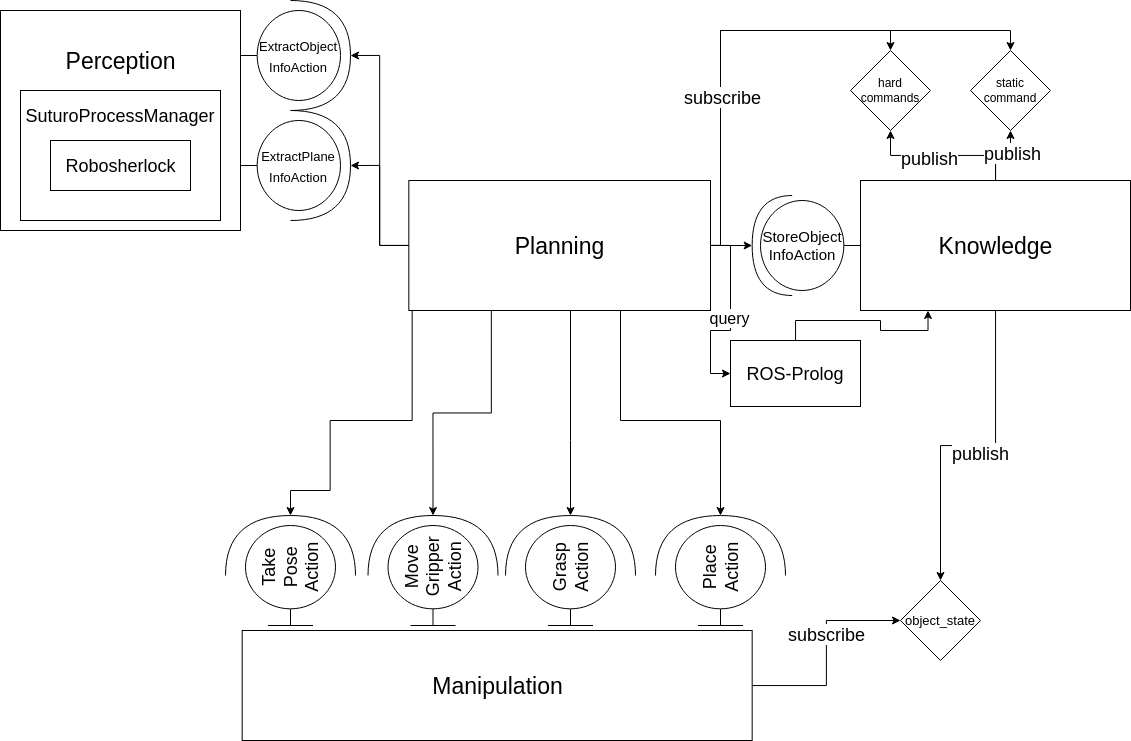

The diagram above was exported from draw.io. Its source (the exported page's mxGraphModel, read from the mxfile embedded in the PNG):
<mxGraphModel dx="856" dy="532" grid="1" gridSize="10" guides="1" tooltips="1" connect="1" arrows="1" fold="1" page="1" pageScale="1" pageWidth="1169" pageHeight="827" math="0" shadow="0">
  <root>
    <mxCell id="0" />
    <mxCell id="1" parent="0" />
    <mxCell id="MCYXMMqYYZVDXR5rW_Yo-1" value="&lt;div style=&quot;font-size: 23px&quot;&gt;Perception&lt;/div&gt;" style="html=1;spacingBottom=120;" parent="1" vertex="1">
      <mxGeometry x="20" y="30" width="240" height="220" as="geometry" />
    </mxCell>
    <mxCell id="MCYXMMqYYZVDXR5rW_Yo-45" style="edgeStyle=orthogonalEdgeStyle;rounded=0;orthogonalLoop=1;jettySize=auto;html=1;entryX=1;entryY=0.5;entryDx=0;entryDy=0;entryPerimeter=0;fontSize=18;" parent="1" target="MCYXMMqYYZVDXR5rW_Yo-42" edge="1">
      <mxGeometry relative="1" as="geometry">
        <Array as="points">
          <mxPoint x="431.67" y="440" />
          <mxPoint x="349.67" y="440" />
          <mxPoint x="349.67" y="510" />
          <mxPoint x="309.67" y="510" />
        </Array>
        <mxPoint x="431.67" y="330.0000000000001" as="sourcePoint" />
      </mxGeometry>
    </mxCell>
    <mxCell id="MCYXMMqYYZVDXR5rW_Yo-47" style="edgeStyle=orthogonalEdgeStyle;rounded=0;orthogonalLoop=1;jettySize=auto;html=1;entryX=1;entryY=0.5;entryDx=0;entryDy=0;entryPerimeter=0;fontSize=18;" parent="1" target="MCYXMMqYYZVDXR5rW_Yo-29" edge="1">
      <mxGeometry relative="1" as="geometry">
        <mxPoint x="510.83666666666676" y="330.0000000000001" as="sourcePoint" />
      </mxGeometry>
    </mxCell>
    <mxCell id="MCYXMMqYYZVDXR5rW_Yo-48" style="edgeStyle=orthogonalEdgeStyle;rounded=0;orthogonalLoop=1;jettySize=auto;html=1;entryX=1;entryY=0.5;entryDx=0;entryDy=0;entryPerimeter=0;fontSize=18;" parent="1" target="MCYXMMqYYZVDXR5rW_Yo-38" edge="1">
      <mxGeometry relative="1" as="geometry">
        <Array as="points">
          <mxPoint x="590" y="460" />
          <mxPoint x="590" y="460" />
        </Array>
        <mxPoint x="590.0033333333334" y="330.0000000000001" as="sourcePoint" />
      </mxGeometry>
    </mxCell>
    <mxCell id="MCYXMMqYYZVDXR5rW_Yo-49" style="edgeStyle=orthogonalEdgeStyle;rounded=0;orthogonalLoop=1;jettySize=auto;html=1;entryX=1;entryY=0.5;entryDx=0;entryDy=0;entryPerimeter=0;fontSize=18;" parent="1" target="MCYXMMqYYZVDXR5rW_Yo-40" edge="1">
      <mxGeometry relative="1" as="geometry">
        <Array as="points">
          <mxPoint x="640" y="440" />
          <mxPoint x="740" y="440" />
        </Array>
        <mxPoint x="640.0033333333334" y="330.0000000000001" as="sourcePoint" />
      </mxGeometry>
    </mxCell>
    <mxCell id="AAQQxg-Q6XjtSC0mkvUI-15" style="edgeStyle=orthogonalEdgeStyle;rounded=0;orthogonalLoop=1;jettySize=auto;html=1;entryX=1;entryY=0.5;entryDx=0;entryDy=0;entryPerimeter=0;fontSize=18;" parent="1" source="MCYXMMqYYZVDXR5rW_Yo-12" target="AAQQxg-Q6XjtSC0mkvUI-13" edge="1">
      <mxGeometry relative="1" as="geometry" />
    </mxCell>
    <mxCell id="AAQQxg-Q6XjtSC0mkvUI-16" style="edgeStyle=orthogonalEdgeStyle;rounded=0;orthogonalLoop=1;jettySize=auto;html=1;entryX=1;entryY=0.5;entryDx=0;entryDy=0;entryPerimeter=0;fontSize=18;" parent="1" source="MCYXMMqYYZVDXR5rW_Yo-12" target="AAQQxg-Q6XjtSC0mkvUI-14" edge="1">
      <mxGeometry relative="1" as="geometry" />
    </mxCell>
    <mxCell id="AAQQxg-Q6XjtSC0mkvUI-26" style="edgeStyle=orthogonalEdgeStyle;rounded=0;orthogonalLoop=1;jettySize=auto;html=1;entryX=1;entryY=0.5;entryDx=0;entryDy=0;entryPerimeter=0;fontSize=18;" parent="1" source="MCYXMMqYYZVDXR5rW_Yo-12" target="AAQQxg-Q6XjtSC0mkvUI-25" edge="1">
      <mxGeometry relative="1" as="geometry" />
    </mxCell>
    <mxCell id="AAQQxg-Q6XjtSC0mkvUI-40" style="edgeStyle=orthogonalEdgeStyle;rounded=0;orthogonalLoop=1;jettySize=auto;html=1;entryX=0.5;entryY=0;entryDx=0;entryDy=0;fontSize=18;" parent="1" source="MCYXMMqYYZVDXR5rW_Yo-12" target="AAQQxg-Q6XjtSC0mkvUI-33" edge="1">
      <mxGeometry relative="1" as="geometry">
        <Array as="points">
          <mxPoint x="740" y="265" />
          <mxPoint x="740" y="50" />
          <mxPoint x="910" y="50" />
        </Array>
      </mxGeometry>
    </mxCell>
    <mxCell id="AAQQxg-Q6XjtSC0mkvUI-41" style="edgeStyle=orthogonalEdgeStyle;rounded=0;orthogonalLoop=1;jettySize=auto;html=1;entryX=0.5;entryY=0;entryDx=0;entryDy=0;fontSize=18;" parent="1" source="MCYXMMqYYZVDXR5rW_Yo-12" target="AAQQxg-Q6XjtSC0mkvUI-34" edge="1">
      <mxGeometry relative="1" as="geometry">
        <Array as="points">
          <mxPoint x="740" y="265" />
          <mxPoint x="740" y="50" />
          <mxPoint x="1030" y="50" />
        </Array>
      </mxGeometry>
    </mxCell>
    <mxCell id="AAQQxg-Q6XjtSC0mkvUI-42" value="subscribe" style="text;html=1;align=center;verticalAlign=middle;resizable=0;points=[];labelBackgroundColor=#ffffff;fontSize=18;" parent="AAQQxg-Q6XjtSC0mkvUI-41" vertex="1" connectable="0">
      <mxGeometry x="-0.4069" y="-1" relative="1" as="geometry">
        <mxPoint as="offset" />
      </mxGeometry>
    </mxCell>
    <mxCell id="keiEeIduDuaWGA2BYDJN-3" style="edgeStyle=orthogonalEdgeStyle;rounded=0;orthogonalLoop=1;jettySize=auto;html=1;entryX=0;entryY=0.5;entryDx=0;entryDy=0;" edge="1" parent="1" source="MCYXMMqYYZVDXR5rW_Yo-12" target="keiEeIduDuaWGA2BYDJN-1">
      <mxGeometry relative="1" as="geometry" />
    </mxCell>
    <mxCell id="keiEeIduDuaWGA2BYDJN-4" value="query" style="text;html=1;align=center;verticalAlign=middle;resizable=0;points=[];labelBackgroundColor=#ffffff;fontSize=16;" vertex="1" connectable="0" parent="keiEeIduDuaWGA2BYDJN-3">
      <mxGeometry x="-0.0169" y="-2" relative="1" as="geometry">
        <mxPoint as="offset" />
      </mxGeometry>
    </mxCell>
    <mxCell id="MCYXMMqYYZVDXR5rW_Yo-12" value="&lt;div style=&quot;font-size: 23px&quot;&gt;&lt;font style=&quot;font-size: 23px&quot;&gt;Planning&lt;/font&gt;&lt;/div&gt;" style="html=1;fontSize=18;" parent="1" vertex="1">
      <mxGeometry x="428.33" y="200" width="301.67" height="130" as="geometry" />
    </mxCell>
    <mxCell id="AAQQxg-Q6XjtSC0mkvUI-29" style="edgeStyle=orthogonalEdgeStyle;rounded=0;orthogonalLoop=1;jettySize=auto;html=1;fontSize=18;" parent="1" source="MCYXMMqYYZVDXR5rW_Yo-18" target="AAQQxg-Q6XjtSC0mkvUI-28" edge="1">
      <mxGeometry relative="1" as="geometry" />
    </mxCell>
    <mxCell id="AAQQxg-Q6XjtSC0mkvUI-30" value="&lt;div&gt;subscribe&lt;/div&gt;" style="text;html=1;align=center;verticalAlign=middle;resizable=0;points=[];labelBackgroundColor=#ffffff;fontSize=18;" parent="AAQQxg-Q6XjtSC0mkvUI-29" vertex="1" connectable="0">
      <mxGeometry x="0.1828" relative="1" as="geometry">
        <mxPoint as="offset" />
      </mxGeometry>
    </mxCell>
    <mxCell id="MCYXMMqYYZVDXR5rW_Yo-18" value="&lt;div style=&quot;font-size: 23px&quot;&gt;&lt;font style=&quot;font-size: 23px&quot;&gt;Manipulation&lt;/font&gt;&lt;/div&gt;" style="html=1;fontSize=18;" parent="1" vertex="1">
      <mxGeometry x="261.67" y="650" width="510" height="110" as="geometry" />
    </mxCell>
    <mxCell id="MCYXMMqYYZVDXR5rW_Yo-21" value="&lt;div&gt;Move Gripper Action&lt;/div&gt;" style="shape=umlBoundary;whiteSpace=wrap;html=1;fontSize=18;rotation=-90;" parent="1" vertex="1">
      <mxGeometry x="402.50000000000006" y="550" width="100" height="90" as="geometry" />
    </mxCell>
    <mxCell id="MCYXMMqYYZVDXR5rW_Yo-29" value="" style="shape=requiredInterface;html=1;verticalLabelPosition=bottom;fontSize=18;rotation=-90;" parent="1" vertex="1">
      <mxGeometry x="422.50000000000006" y="500" width="60" height="130" as="geometry" />
    </mxCell>
    <mxCell id="MCYXMMqYYZVDXR5rW_Yo-37" value="&lt;div&gt;Grasp Action&lt;/div&gt;" style="shape=umlBoundary;whiteSpace=wrap;html=1;fontSize=18;rotation=-90;" parent="1" vertex="1">
      <mxGeometry x="540" y="550" width="100" height="90" as="geometry" />
    </mxCell>
    <mxCell id="MCYXMMqYYZVDXR5rW_Yo-38" value="" style="shape=requiredInterface;html=1;verticalLabelPosition=bottom;fontSize=18;rotation=-90;" parent="1" vertex="1">
      <mxGeometry x="560" y="500" width="60" height="130" as="geometry" />
    </mxCell>
    <mxCell id="MCYXMMqYYZVDXR5rW_Yo-39" value="&lt;div&gt;Place Action&lt;/div&gt;" style="shape=umlBoundary;whiteSpace=wrap;html=1;fontSize=18;rotation=-90;" parent="1" vertex="1">
      <mxGeometry x="690" y="550" width="100" height="90" as="geometry" />
    </mxCell>
    <mxCell id="MCYXMMqYYZVDXR5rW_Yo-40" value="" style="shape=requiredInterface;html=1;verticalLabelPosition=bottom;fontSize=18;rotation=-90;" parent="1" vertex="1">
      <mxGeometry x="710" y="500" width="60" height="130" as="geometry" />
    </mxCell>
    <mxCell id="MCYXMMqYYZVDXR5rW_Yo-41" value="&lt;div&gt;Take Pose Action&lt;/div&gt;" style="shape=umlBoundary;whiteSpace=wrap;html=1;fontSize=18;rotation=-90;" parent="1" vertex="1">
      <mxGeometry x="260.00000000000006" y="550" width="100" height="90" as="geometry" />
    </mxCell>
    <mxCell id="MCYXMMqYYZVDXR5rW_Yo-42" value="" style="shape=requiredInterface;html=1;verticalLabelPosition=bottom;fontSize=18;rotation=-90;" parent="1" vertex="1">
      <mxGeometry x="280.00000000000006" y="500" width="60" height="130" as="geometry" />
    </mxCell>
    <mxCell id="AAQQxg-Q6XjtSC0mkvUI-1" value="SuturoProcessManager" style="rounded=0;whiteSpace=wrap;html=1;fontSize=18;spacingBottom=80;" parent="1" vertex="1">
      <mxGeometry x="40" y="110" width="200" height="130" as="geometry" />
    </mxCell>
    <mxCell id="MCYXMMqYYZVDXR5rW_Yo-2" value="&lt;div style=&quot;font-size: 18px;&quot;&gt;Robosherlock&lt;/div&gt;" style="html=1;fontSize=18;" parent="1" vertex="1">
      <mxGeometry x="70" y="160" width="140" height="50" as="geometry" />
    </mxCell>
    <mxCell id="AAQQxg-Q6XjtSC0mkvUI-5" value="&lt;div&gt;&lt;font style=&quot;font-size: 13px&quot;&gt;ExtractObject&lt;/font&gt;&lt;/div&gt;&lt;div&gt;&lt;font style=&quot;font-size: 13px&quot;&gt;InfoAction&lt;/font&gt;&lt;/div&gt;" style="shape=umlBoundary;whiteSpace=wrap;html=1;fontSize=18;rotation=0;" parent="1" vertex="1">
      <mxGeometry x="260.00000000000006" y="30" width="100" height="90" as="geometry" />
    </mxCell>
    <mxCell id="AAQQxg-Q6XjtSC0mkvUI-6" value="&lt;div&gt;&lt;font style=&quot;font-size: 13px&quot;&gt;ExtractPlane&lt;/font&gt;&lt;/div&gt;&lt;div&gt;&lt;font style=&quot;font-size: 13px&quot;&gt;InfoAction&lt;/font&gt;&lt;/div&gt;" style="shape=umlBoundary;whiteSpace=wrap;html=1;fontSize=18;rotation=0;" parent="1" vertex="1">
      <mxGeometry x="260.00000000000006" y="140" width="100" height="90" as="geometry" />
    </mxCell>
    <mxCell id="AAQQxg-Q6XjtSC0mkvUI-31" style="edgeStyle=orthogonalEdgeStyle;rounded=0;orthogonalLoop=1;jettySize=auto;html=1;entryX=0.5;entryY=0;entryDx=0;entryDy=0;fontSize=18;" parent="1" source="AAQQxg-Q6XjtSC0mkvUI-11" target="AAQQxg-Q6XjtSC0mkvUI-28" edge="1">
      <mxGeometry relative="1" as="geometry" />
    </mxCell>
    <mxCell id="AAQQxg-Q6XjtSC0mkvUI-32" value="&lt;div&gt;publish&lt;/div&gt;" style="text;html=1;align=center;verticalAlign=middle;resizable=0;points=[];labelBackgroundColor=#ffffff;fontSize=18;" parent="AAQQxg-Q6XjtSC0mkvUI-31" vertex="1" connectable="0">
      <mxGeometry x="-0.1713" y="-8" relative="1" as="geometry">
        <mxPoint x="-8" y="8" as="offset" />
      </mxGeometry>
    </mxCell>
    <mxCell id="AAQQxg-Q6XjtSC0mkvUI-35" style="edgeStyle=orthogonalEdgeStyle;rounded=0;orthogonalLoop=1;jettySize=auto;html=1;entryX=0.5;entryY=1;entryDx=0;entryDy=0;fontSize=18;" parent="1" source="AAQQxg-Q6XjtSC0mkvUI-11" target="AAQQxg-Q6XjtSC0mkvUI-33" edge="1">
      <mxGeometry relative="1" as="geometry" />
    </mxCell>
    <mxCell id="AAQQxg-Q6XjtSC0mkvUI-37" value="&lt;div&gt;publish&lt;/div&gt;" style="text;html=1;align=center;verticalAlign=middle;resizable=0;points=[];labelBackgroundColor=#ffffff;fontSize=18;" parent="AAQQxg-Q6XjtSC0mkvUI-35" vertex="1" connectable="0">
      <mxGeometry x="0.1828" y="2" relative="1" as="geometry">
        <mxPoint as="offset" />
      </mxGeometry>
    </mxCell>
    <mxCell id="AAQQxg-Q6XjtSC0mkvUI-36" style="edgeStyle=orthogonalEdgeStyle;rounded=0;orthogonalLoop=1;jettySize=auto;html=1;entryX=0.5;entryY=1;entryDx=0;entryDy=0;fontSize=18;" parent="1" source="AAQQxg-Q6XjtSC0mkvUI-11" target="AAQQxg-Q6XjtSC0mkvUI-34" edge="1">
      <mxGeometry relative="1" as="geometry" />
    </mxCell>
    <mxCell id="AAQQxg-Q6XjtSC0mkvUI-38" value="&lt;div&gt;publish&lt;/div&gt;" style="text;html=1;align=center;verticalAlign=middle;resizable=0;points=[];labelBackgroundColor=#ffffff;fontSize=18;" parent="AAQQxg-Q6XjtSC0mkvUI-36" vertex="1" connectable="0">
      <mxGeometry x="0.2923" y="-1" relative="1" as="geometry">
        <mxPoint as="offset" />
      </mxGeometry>
    </mxCell>
    <mxCell id="AAQQxg-Q6XjtSC0mkvUI-11" value="&lt;div style=&quot;font-size: 23px&quot;&gt;Knowledge&lt;/div&gt;" style="html=1;fontSize=18;" parent="1" vertex="1">
      <mxGeometry x="880" y="200" width="270" height="130" as="geometry" />
    </mxCell>
    <mxCell id="AAQQxg-Q6XjtSC0mkvUI-13" value="" style="shape=requiredInterface;html=1;verticalLabelPosition=bottom;fontSize=18;rotation=0;" parent="1" vertex="1">
      <mxGeometry x="310" y="130" width="60" height="110" as="geometry" />
    </mxCell>
    <mxCell id="AAQQxg-Q6XjtSC0mkvUI-14" value="" style="shape=requiredInterface;html=1;verticalLabelPosition=bottom;fontSize=18;rotation=0;" parent="1" vertex="1">
      <mxGeometry x="310" y="20" width="60" height="110" as="geometry" />
    </mxCell>
    <mxCell id="AAQQxg-Q6XjtSC0mkvUI-20" value="&lt;div style=&quot;font-size: 15px&quot;&gt;&lt;font style=&quot;font-size: 15px&quot;&gt;StoreObject&lt;/font&gt;&lt;/div&gt;&lt;div style=&quot;font-size: 15px&quot;&gt;&lt;font style=&quot;font-size: 15px&quot;&gt;InfoAction&lt;/font&gt;&lt;/div&gt;" style="shape=umlBoundary;whiteSpace=wrap;html=1;fontSize=18;flipH=1;" parent="1" vertex="1">
      <mxGeometry x="780" y="220" width="100" height="90" as="geometry" />
    </mxCell>
    <mxCell id="AAQQxg-Q6XjtSC0mkvUI-25" value="" style="shape=requiredInterface;html=1;verticalLabelPosition=bottom;fontSize=18;rotation=-180;" parent="1" vertex="1">
      <mxGeometry x="771.67" y="215" width="40" height="100" as="geometry" />
    </mxCell>
    <mxCell id="AAQQxg-Q6XjtSC0mkvUI-28" value="&lt;div style=&quot;font-size: 13px&quot;&gt;&lt;font style=&quot;font-size: 13px&quot;&gt;object_state&lt;/font&gt;&lt;/div&gt;" style="rhombus;whiteSpace=wrap;html=1;fontSize=18;" parent="1" vertex="1">
      <mxGeometry x="920" y="600" width="80" height="80" as="geometry" />
    </mxCell>
    <mxCell id="AAQQxg-Q6XjtSC0mkvUI-33" value="&lt;div style=&quot;font-size: 12px&quot;&gt;&lt;font style=&quot;font-size: 12px&quot;&gt;hard commands&lt;/font&gt;&lt;/div&gt;" style="rhombus;whiteSpace=wrap;html=1;fontSize=18;" parent="1" vertex="1">
      <mxGeometry x="870" y="70" width="80" height="80" as="geometry" />
    </mxCell>
    <mxCell id="AAQQxg-Q6XjtSC0mkvUI-34" value="&lt;div style=&quot;font-size: 12px&quot;&gt;&lt;font style=&quot;font-size: 12px&quot;&gt;static command&lt;/font&gt;&lt;/div&gt;" style="rhombus;whiteSpace=wrap;html=1;fontSize=18;" parent="1" vertex="1">
      <mxGeometry x="990" y="70" width="80" height="80" as="geometry" />
    </mxCell>
    <mxCell id="keiEeIduDuaWGA2BYDJN-6" style="edgeStyle=orthogonalEdgeStyle;rounded=0;orthogonalLoop=1;jettySize=auto;html=1;entryX=0.25;entryY=1;entryDx=0;entryDy=0;fontSize=16;" edge="1" parent="1" source="keiEeIduDuaWGA2BYDJN-1" target="AAQQxg-Q6XjtSC0mkvUI-11">
      <mxGeometry relative="1" as="geometry" />
    </mxCell>
    <mxCell id="keiEeIduDuaWGA2BYDJN-1" value="&lt;div style=&quot;font-size: 18px&quot;&gt;&lt;font style=&quot;font-size: 18px&quot;&gt;ROS-Prolog&lt;/font&gt;&lt;/div&gt;" style="rounded=0;whiteSpace=wrap;html=1;" vertex="1" parent="1">
      <mxGeometry x="750" y="360" width="130" height="66" as="geometry" />
    </mxCell>
  </root>
</mxGraphModel>